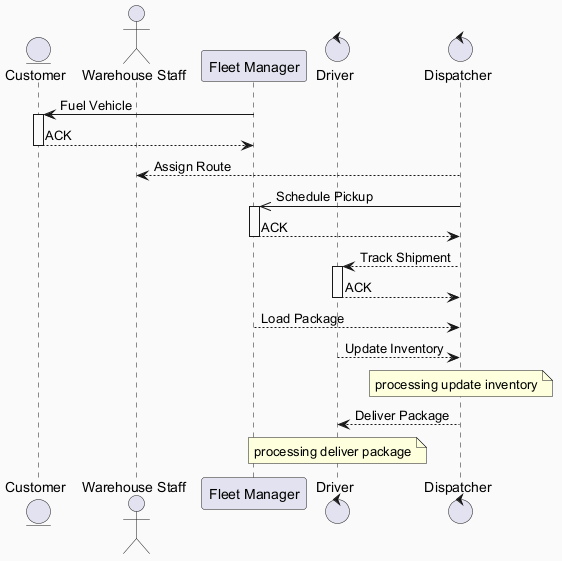

The diagram above was rendered by PlantUML. Its source (embedded in the PNG):
@startuml
skinparam backgroundColor #FAFAFA
skinparam classBackgroundColor #FFF3E0
skinparam classBorderColor #E65100
entity "Customer" as C
actor "Warehouse Staff" as WS
participant "Fleet Manager" as FM
control "Driver" as D
control "Dispatcher" as D2
FM -> C : Fuel Vehicle
activate C
C --> FM : ACK
deactivate C
D2 --> WS : Assign Route
D2 ->> FM : Schedule Pickup
activate FM
FM --> D2 : ACK
deactivate FM
D2 --> D : Track Shipment
activate D
D --> D2 : ACK
deactivate D
FM --> D2 : Load Package
D --> D2 : Update Inventory
note over D2 : processing update inventory
D2 --> D : Deliver Package
note over D : processing deliver package
@enduml